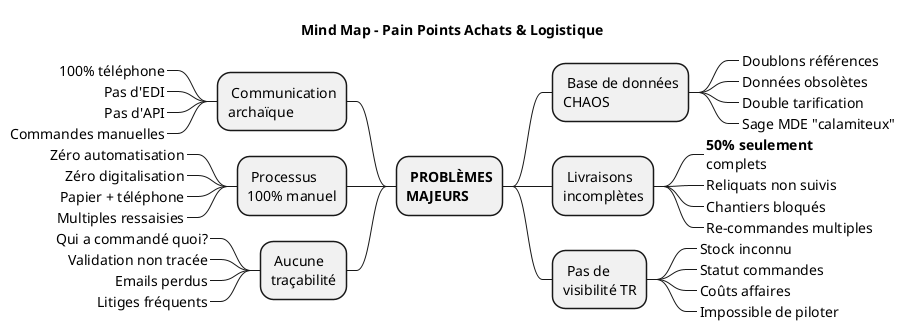

The diagram above was rendered by PlantUML. Its source (embedded in the PNG):
@startmindmap Pain_Points_Achats_Logistique

title Mind Map - Pain Points Achats & Logistique

* 🔴 **PROBLÈMES**\n**MAJEURS**
** 🔴 Base de données\nCHAOS
***_ Doublons références
***_ Données obsolètes
***_ Double tarification
***_ Sage MDE "calamiteux"

** 🔴 Livraisons\nincomplètes
***_ **50% seulement**\ncomplets
***_ Reliquats non suivis
***_ Chantiers bloqués
***_ Re-commandes multiples

** 🔴 Pas de\nvisibilité TR
***_ Stock inconnu
***_ Statut commandes
***_ Coûts affaires
***_ Impossible de piloter

left side

** 🔴 Communication\narchaïque
***_ 100% téléphone
***_ Pas d'EDI
***_ Pas d'API
***_ Commandes manuelles

** 🔴 Processus\n100% manuel
***_ Zéro automatisation
***_ Zéro digitalisation
***_ Papier + téléphone
***_ Multiples ressaisies

** 🔴 Aucune\ntraçabilité
***_ Qui a commandé quoi?
***_ Validation non tracée
***_ Emails perdus
***_ Litiges fréquents

@endmindmap